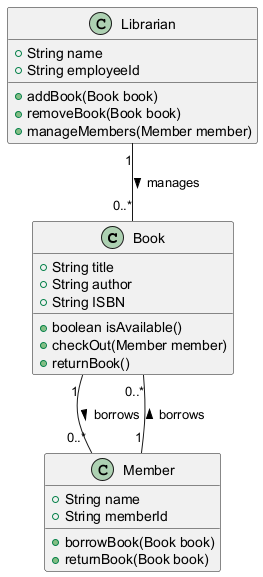

The diagram above was rendered by PlantUML. Its source (embedded in the PNG):
@startuml
class Book {
    +String title
    +String author
    +String ISBN
    +boolean isAvailable()
    +checkOut(Member member)
    +returnBook()
}

class Member {
    +String name
    +String memberId
    +borrowBook(Book book)
    +returnBook(Book book)
}

class Librarian {
    +String name
    +String employeeId
    +addBook(Book book)
    +removeBook(Book book)
    +manageMembers(Member member)
}

Book "1" -- "0..*" Member : borrows >
Member "1" -- "0..*" Book : borrows >
Librarian "1" -- "0..*" Book : manages >
@enduml